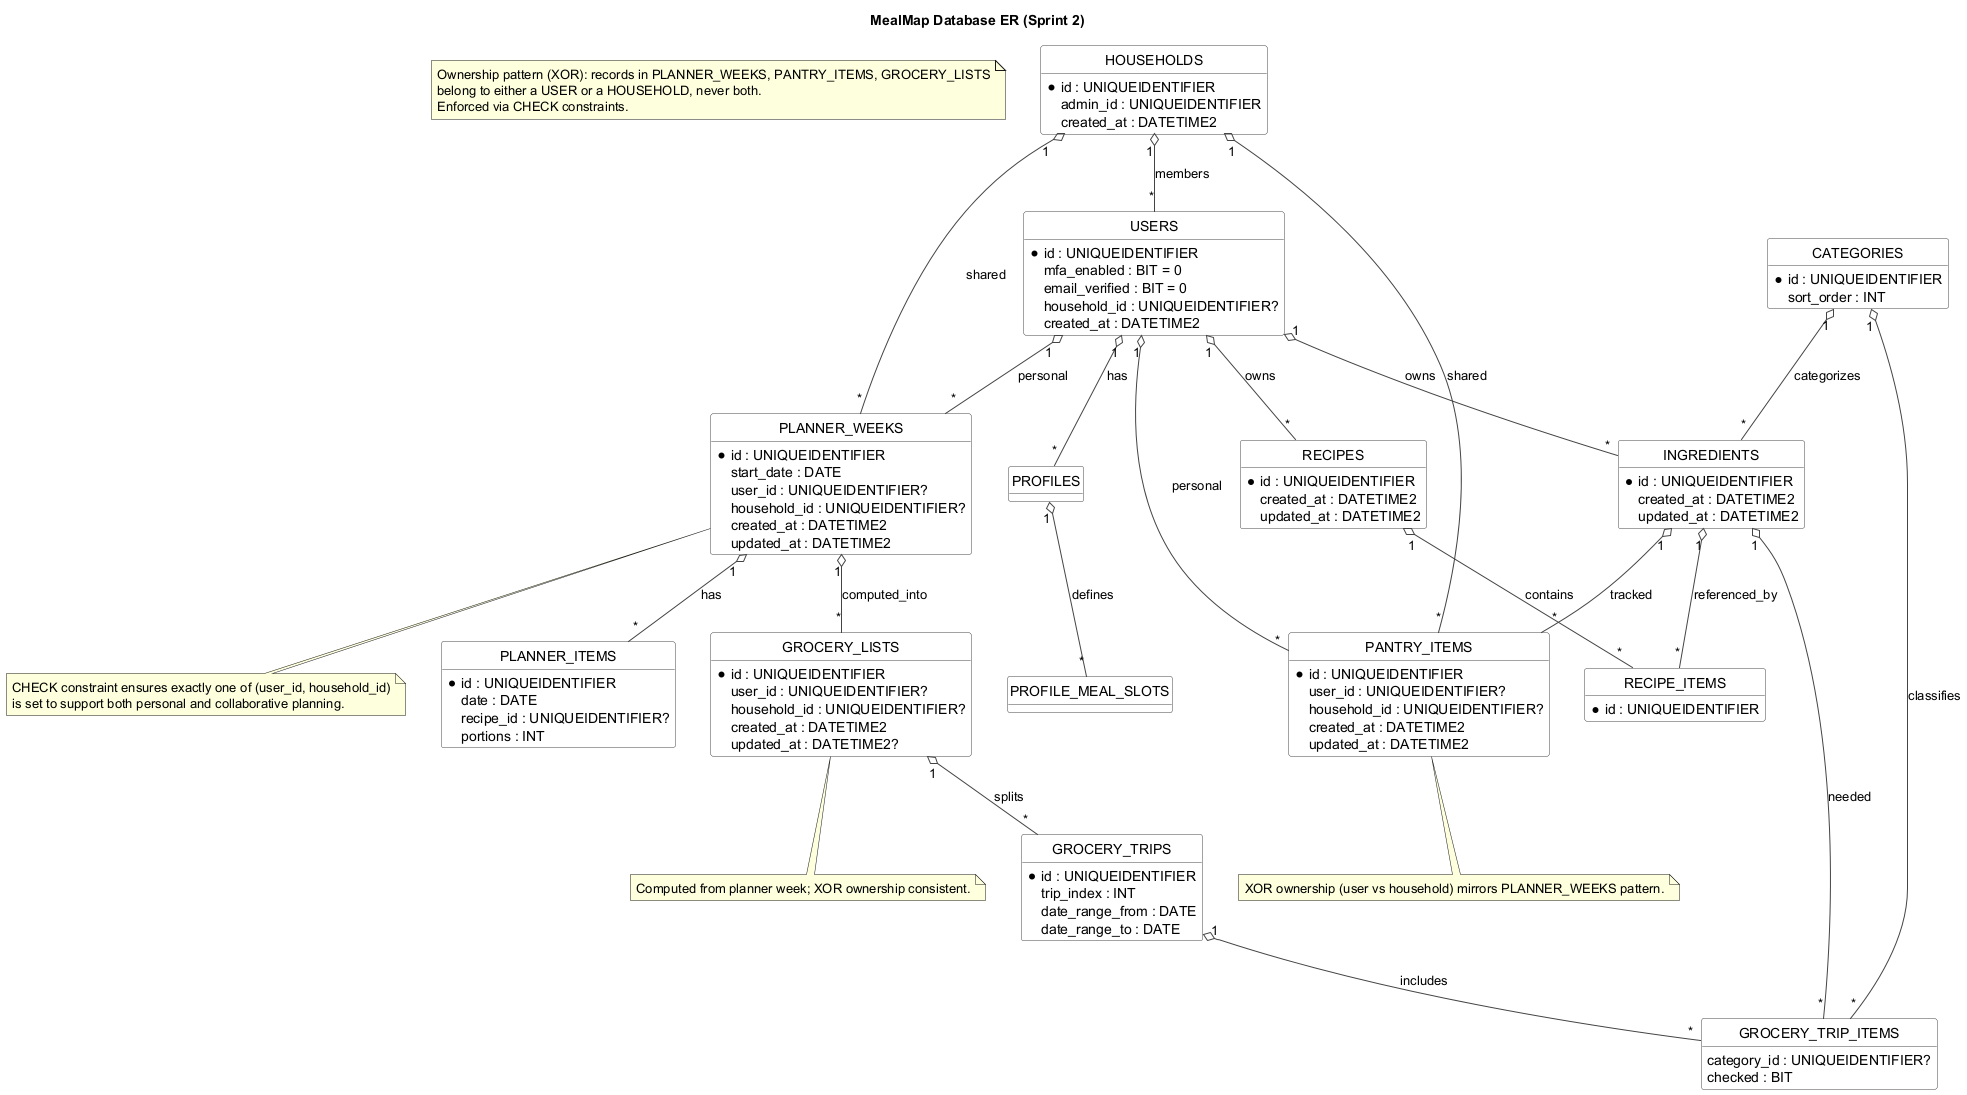

The diagram above was rendered by PlantUML. Its source (embedded in the PNG):
@startuml MealMapDatabase
' Database ER Diagram for MealMap (Sprint 2)
' Derived from Flyway migrations V1__Initial_schema.sql through V5__Add_grocery.sql

skinparam backgroundColor #FFFFFF
skinparam shadowing false
skinparam class {
  BackgroundColor #FFFFFF
  BorderColor #444444
  ArrowColor #444444
}
hide circle
hide methods
hide stereotypes

title MealMap Database ER (Sprint 2)

note as N1
Ownership pattern (XOR): records in PLANNER_WEEKS, PANTRY_ITEMS, GROCERY_LISTS
belong to either a USER or a HOUSEHOLD, never both.
Enforced via CHECK constraints.
end note

class USERS <<Table>> {
  * id : UNIQUEIDENTIFIER
  email : NVARCHAR(255)
  password_hash : NVARCHAR(255)
  display_name : NVARCHAR(255)
  avatar_url : NVARCHAR(500)
  mfa_enabled : BIT = 0
  email_verified : BIT = 0
  household_id : UNIQUEIDENTIFIER?
  created_at : DATETIME2
}

class HOUSEHOLDS <<Table>> {
  * id : UNIQUEIDENTIFIER
  name : NVARCHAR(255)
  admin_id : UNIQUEIDENTIFIER
  created_at : DATETIME2
}

class PROFILES <<Table>> {
  * user_id : UNIQUEIDENTIFIER (PK/FK USERS)
  role : NVARCHAR(50)
}

class PROFILE_MEAL_SLOTS <<Table>> {
  * user_id : UNIQUEIDENTIFIER (FK PROFILES)
  * meal_slot : NVARCHAR(50)
}

class CATEGORIES <<Table>> {
  * id : UNIQUEIDENTIFIER
  name : NVARCHAR(255)
  sort_order : INT
}

class INGREDIENTS <<Table>> {
  * id : UNIQUEIDENTIFIER
  owner_user_id : UNIQUEIDENTIFIER (FK USERS)
  name : NVARCHAR(255)
  category_id : UNIQUEIDENTIFIER (FK CATEGORIES)
  default_unit : NVARCHAR(20)
  package_amount : DECIMAL(10,2)
  package_unit : NVARCHAR(20)
  notes : NVARCHAR(MAX)
  created_at : DATETIME2
  updated_at : DATETIME2
}

class RECIPES <<Table>> {
  * id : UNIQUEIDENTIFIER
  owner_user_id : UNIQUEIDENTIFIER (FK USERS)
  name : NVARCHAR(255)
  external_url : NVARCHAR(2000)
  created_at : DATETIME2
  updated_at : DATETIME2
}

class RECIPE_ITEMS <<Table>> {
  * id : UNIQUEIDENTIFIER
  recipe_id : UNIQUEIDENTIFIER (FK RECIPES)
  ingredient_id : UNIQUEIDENTIFIER (FK INGREDIENTS)
  quantity_amount : DECIMAL(10,2)
  quantity_unit : NVARCHAR(20)
  package_note : NVARCHAR(MAX)
}

class PLANNER_WEEKS <<Table>> {
  * id : UNIQUEIDENTIFIER
  start_date : DATE
  user_id : UNIQUEIDENTIFIER?
  household_id : UNIQUEIDENTIFIER?
  created_at : DATETIME2
  updated_at : DATETIME2
}

class PLANNER_ITEMS <<Table>> {
  * id : UNIQUEIDENTIFIER
  date : DATE
  slot : VARCHAR(20)
  recipe_id : UNIQUEIDENTIFIER?
  portions : INT
  added_by_user_id : UNIQUEIDENTIFIER (FK USERS)
  planner_week_id : UNIQUEIDENTIFIER (FK PLANNER_WEEKS)
}

class PANTRY_ITEMS <<Table>> {
  * id : UNIQUEIDENTIFIER
  ingredient_id : UNIQUEIDENTIFIER (FK INGREDIENTS)
  quantity_amount : DECIMAL(10,2)
  quantity_unit : VARCHAR(20)
  user_id : UNIQUEIDENTIFIER?
  household_id : UNIQUEIDENTIFIER?
  created_at : DATETIME2
  updated_at : DATETIME2
}

class GROCERY_LISTS <<Table>> {
  * id : UNIQUEIDENTIFIER
  plan_week_id : UNIQUEIDENTIFIER (FK PLANNER_WEEKS)
  user_id : UNIQUEIDENTIFIER?
  household_id : UNIQUEIDENTIFIER?
  created_at : DATETIME2
  updated_at : DATETIME2?
}

class GROCERY_TRIPS <<Table>> {
  * id : UNIQUEIDENTIFIER
  grocery_list_id : UNIQUEIDENTIFIER (FK GROCERY_LISTS)
  trip_index : INT
  date_range_from : DATE
  date_range_to : DATE
}

class GROCERY_TRIP_ITEMS <<Table>> {
  * grocery_trip_id : UNIQUEIDENTIFIER (FK GROCERY_TRIPS)
  * ingredient_id : UNIQUEIDENTIFIER (FK INGREDIENTS)
  category_id : UNIQUEIDENTIFIER?
  needed_amount : DECIMAL(10,2)
  needed_unit : VARCHAR(10)
  after_pantry_amount : DECIMAL(10,2)
  after_pantry_unit : VARCHAR(10)
  checked : BIT
}

USERS "1" o-- "*" PROFILES : has
PROFILES "1" o-- "*" PROFILE_MEAL_SLOTS : defines
USERS "1" o-- "*" INGREDIENTS : owns
USERS "1" o-- "*" RECIPES : owns
RECIPES "1" o-- "*" RECIPE_ITEMS : contains
CATEGORIES "1" o-- "*" INGREDIENTS : categorizes
USERS "1" o-- "*" PLANNER_WEEKS : personal
HOUSEHOLDS "1" o-- "*" PLANNER_WEEKS : shared
PLANNER_WEEKS "1" o-- "*" PLANNER_ITEMS : has
INGREDIENTS "1" o-- "*" RECIPE_ITEMS : referenced_by
INGREDIENTS "1" o-- "*" PANTRY_ITEMS : tracked
USERS "1" o-- "*" PANTRY_ITEMS : personal
HOUSEHOLDS "1" o-- "*" PANTRY_ITEMS : shared
PLANNER_WEEKS "1" o-- "*" GROCERY_LISTS : computed_into
GROCERY_LISTS "1" o-- "*" GROCERY_TRIPS : splits
GROCERY_TRIPS "1" o-- "*" GROCERY_TRIP_ITEMS : includes
INGREDIENTS "1" o-- "*" GROCERY_TRIP_ITEMS : needed
CATEGORIES "1" o-- "*" GROCERY_TRIP_ITEMS : classifies
HOUSEHOLDS "1" o-- "*" USERS : members

note bottom of PLANNER_WEEKS
CHECK constraint ensures exactly one of (user_id, household_id)
is set to support both personal and collaborative planning.
end note

note bottom of PANTRY_ITEMS
XOR ownership (user vs household) mirrors PLANNER_WEEKS pattern.
end note

note bottom of GROCERY_LISTS
Computed from planner week; XOR ownership consistent.
end note

@enduml